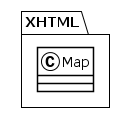

The diagram above was rendered by PlantUML. Its source (embedded in the PNG):
@startuml
!theme plain
package XHTML {
class Map {
}
}
@enduml